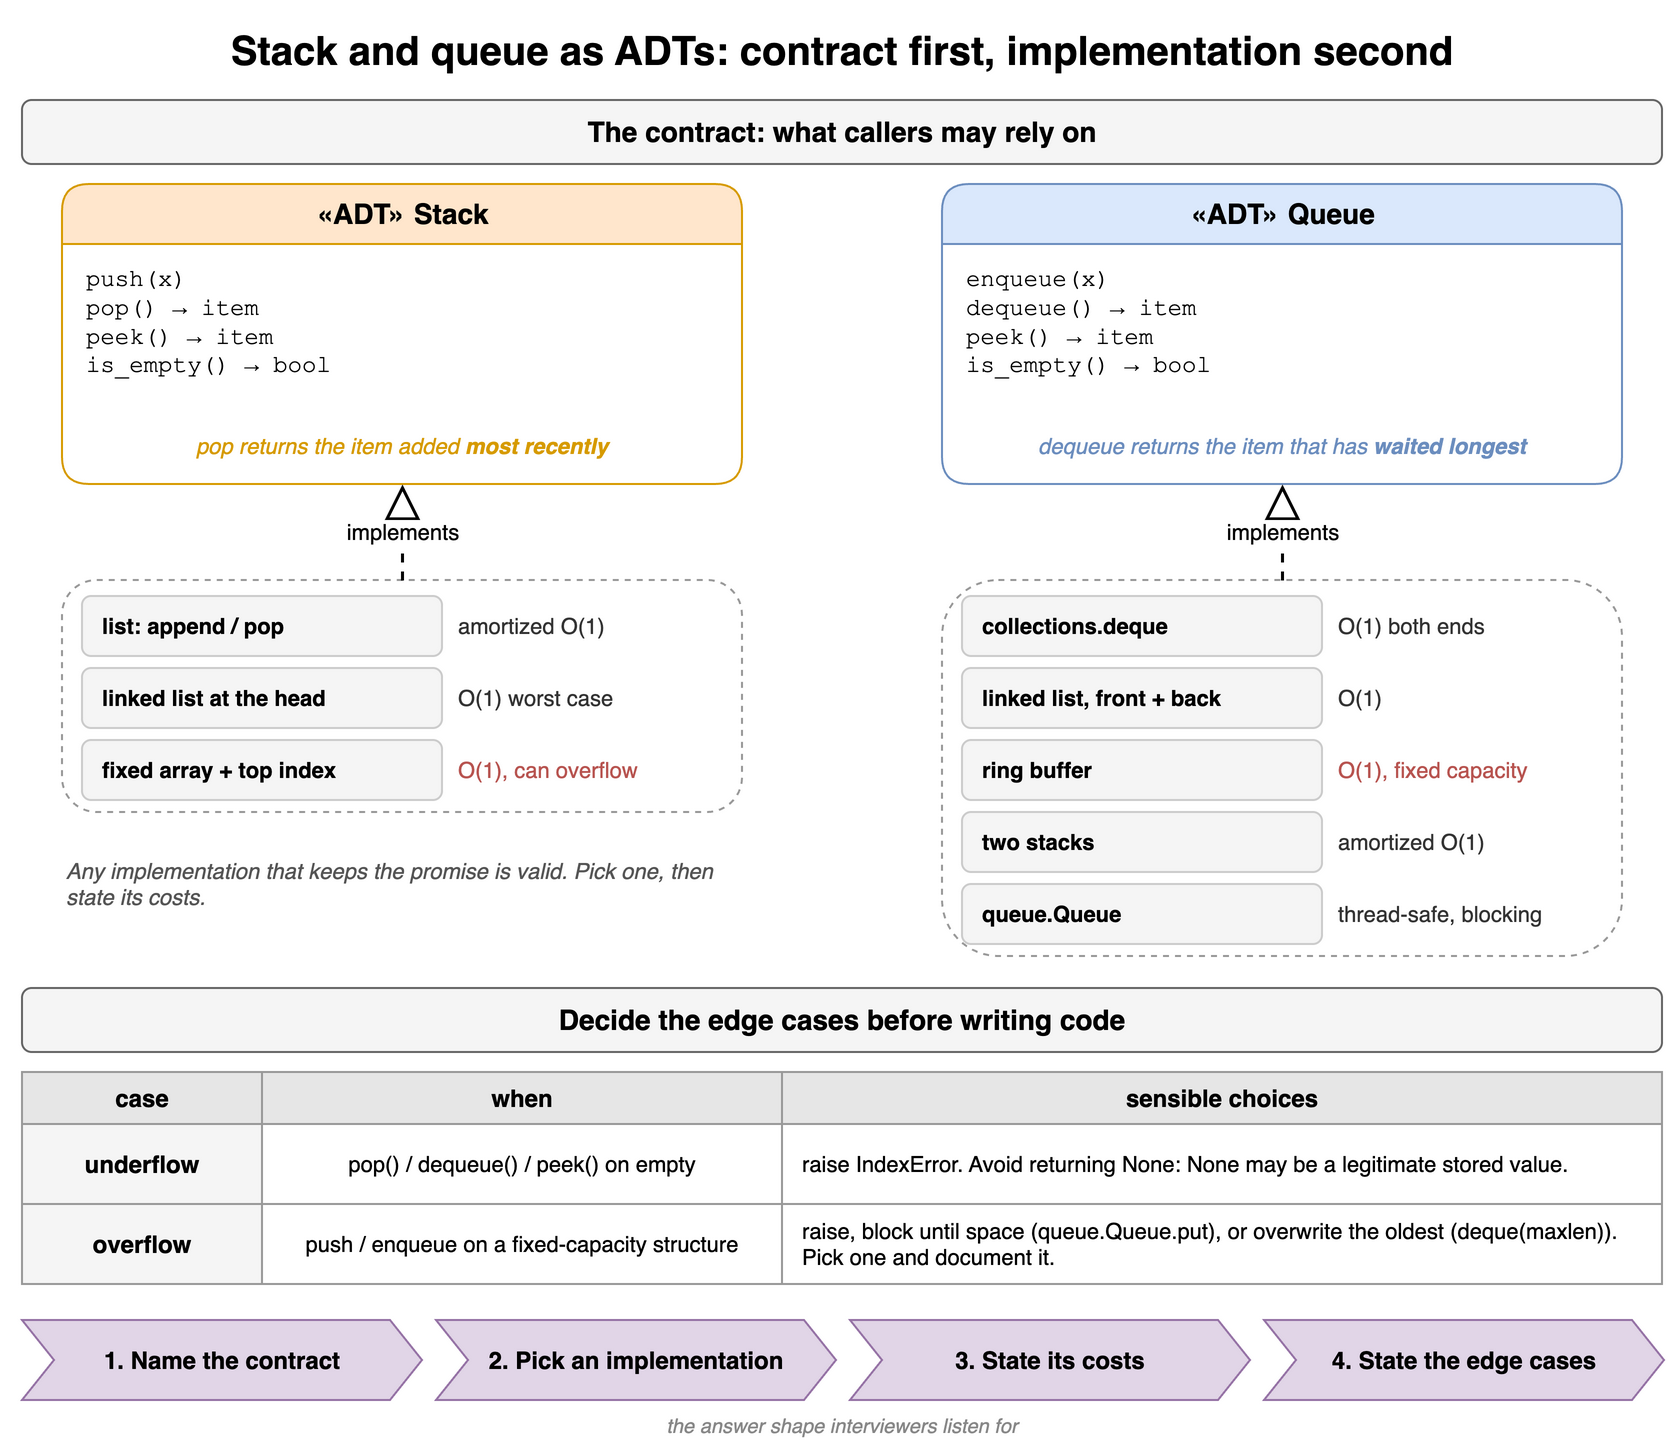

The diagram above was exported from draw.io. Its source (the exported page's mxGraphModel, read from the mxfile embedded in the PNG):
<mxGraphModel dx="900" dy="740" grid="1" gridSize="10" guides="1" tooltips="1" connect="1" arrows="1" fold="1" page="1" pageScale="1" pageWidth="900" pageHeight="740" math="0" shadow="0">
  <root>
    <mxCell id="0" />
    <mxCell id="1" parent="0" />
    <mxCell id="p11c1" value="Stack and queue as ADTs: contract first, implementation second" style="text;html=1;align=center;verticalAlign=middle;whiteSpace=wrap;fontSize=20;fontStyle=1;" vertex="1" parent="1">
      <mxGeometry x="40" y="10" width="820" height="30" as="geometry" />
    </mxCell>
    <mxCell id="p11c2" value="The contract: what callers may rely on" style="rounded=1;whiteSpace=wrap;html=1;fillColor=#f5f5f5;strokeColor=#666666;fontStyle=1;fontSize=14;" vertex="1" parent="1">
      <mxGeometry x="40" y="50" width="820" height="32" as="geometry" />
    </mxCell>
    <mxCell id="p11c3" value="«ADT» Stack" style="swimlane;fontStyle=1;childLayout=stackLayout;horizontal=1;startSize=30;html=1;fontSize=14;rounded=1;fillColor=#ffe6cc;strokeColor=#d79b00;swimlaneFillColor=#ffffff;" vertex="1" parent="1">
      <mxGeometry x="60" y="92" width="340" height="150" as="geometry" />
    </mxCell>
    <mxCell id="p11c4" value="push(x)&lt;br&gt;pop() → item&lt;br&gt;peek() → item&lt;br&gt;is_empty() → bool" style="text;html=1;align=left;verticalAlign=top;spacingLeft=10;spacingTop=4;fontFamily=Courier New;fontSize=12;whiteSpace=wrap;" vertex="1" parent="1">
      <mxGeometry x="60" y="122" width="340" height="82" as="geometry" />
    </mxCell>
    <mxCell id="p11c5" value="pop returns the item added &lt;b&gt;most recently&lt;/b&gt;" style="text;html=1;align=center;verticalAlign=middle;whiteSpace=wrap;fontSize=11;fontStyle=2;fontColor=#d79b00;" vertex="1" parent="1">
      <mxGeometry x="60" y="204" width="340" height="38" as="geometry" />
    </mxCell>
    <mxCell id="p11c6" value="«ADT» Queue" style="swimlane;fontStyle=1;childLayout=stackLayout;horizontal=1;startSize=30;html=1;fontSize=14;rounded=1;fillColor=#dae8fc;strokeColor=#6c8ebf;swimlaneFillColor=#ffffff;" vertex="1" parent="1">
      <mxGeometry x="500" y="92" width="340" height="150" as="geometry" />
    </mxCell>
    <mxCell id="p11c7" value="enqueue(x)&lt;br&gt;dequeue() → item&lt;br&gt;peek() → item&lt;br&gt;is_empty() → bool" style="text;html=1;align=left;verticalAlign=top;spacingLeft=10;spacingTop=4;fontFamily=Courier New;fontSize=12;whiteSpace=wrap;" vertex="1" parent="1">
      <mxGeometry x="500" y="122" width="340" height="82" as="geometry" />
    </mxCell>
    <mxCell id="p11c8" value="dequeue returns the item that has &lt;b&gt;waited longest&lt;/b&gt;" style="text;html=1;align=center;verticalAlign=middle;whiteSpace=wrap;fontSize=11;fontStyle=2;fontColor=#6c8ebf;" vertex="1" parent="1">
      <mxGeometry x="500" y="204" width="340" height="38" as="geometry" />
    </mxCell>
    <mxCell id="p11c9" value="" style="rounded=1;whiteSpace=wrap;html=1;fillColor=none;strokeColor=#999999;dashed=1;" vertex="1" parent="1">
      <mxGeometry x="60" y="290" width="340" height="116" as="geometry" />
    </mxCell>
    <mxCell id="p11c10" value="&lt;b&gt;list: append / pop&lt;/b&gt;" style="rounded=1;whiteSpace=wrap;html=1;fontSize=11;align=left;spacingLeft=8;fillColor=#f5f5f5;strokeColor=#cccccc;" vertex="1" parent="1">
      <mxGeometry x="70" y="298" width="180" height="30" as="geometry" />
    </mxCell>
    <mxCell id="p11c11" value="amortized O(1)" style="text;html=1;align=center;verticalAlign=middle;whiteSpace=wrap;fontSize=11;align=left;fontColor=#333333;" vertex="1" parent="1">
      <mxGeometry x="256" y="298" width="136" height="30" as="geometry" />
    </mxCell>
    <mxCell id="p11c12" value="&lt;b&gt;linked list at the head&lt;/b&gt;" style="rounded=1;whiteSpace=wrap;html=1;fontSize=11;align=left;spacingLeft=8;fillColor=#f5f5f5;strokeColor=#cccccc;" vertex="1" parent="1">
      <mxGeometry x="70" y="334" width="180" height="30" as="geometry" />
    </mxCell>
    <mxCell id="p11c13" value="O(1) worst case" style="text;html=1;align=center;verticalAlign=middle;whiteSpace=wrap;fontSize=11;align=left;fontColor=#333333;" vertex="1" parent="1">
      <mxGeometry x="256" y="334" width="136" height="30" as="geometry" />
    </mxCell>
    <mxCell id="p11c14" value="&lt;b&gt;fixed array + top index&lt;/b&gt;" style="rounded=1;whiteSpace=wrap;html=1;fontSize=11;align=left;spacingLeft=8;fillColor=#f5f5f5;strokeColor=#cccccc;" vertex="1" parent="1">
      <mxGeometry x="70" y="370" width="180" height="30" as="geometry" />
    </mxCell>
    <mxCell id="p11c15" value="O(1), can overflow" style="text;html=1;align=center;verticalAlign=middle;whiteSpace=wrap;fontSize=11;align=left;fontColor=#b85450;" vertex="1" parent="1">
      <mxGeometry x="256" y="370" width="136" height="30" as="geometry" />
    </mxCell>
    <mxCell id="p11c16" value="" style="rounded=1;whiteSpace=wrap;html=1;fillColor=none;strokeColor=#999999;dashed=1;" vertex="1" parent="1">
      <mxGeometry x="500" y="290" width="340" height="188" as="geometry" />
    </mxCell>
    <mxCell id="p11c17" value="&lt;b&gt;collections.deque&lt;/b&gt;" style="rounded=1;whiteSpace=wrap;html=1;fontSize=11;align=left;spacingLeft=8;fillColor=#f5f5f5;strokeColor=#cccccc;" vertex="1" parent="1">
      <mxGeometry x="510" y="298" width="180" height="30" as="geometry" />
    </mxCell>
    <mxCell id="p11c18" value="O(1) both ends" style="text;html=1;align=center;verticalAlign=middle;whiteSpace=wrap;fontSize=11;align=left;fontColor=#333333;" vertex="1" parent="1">
      <mxGeometry x="696" y="298" width="136" height="30" as="geometry" />
    </mxCell>
    <mxCell id="p11c19" value="&lt;b&gt;linked list, front + back&lt;/b&gt;" style="rounded=1;whiteSpace=wrap;html=1;fontSize=11;align=left;spacingLeft=8;fillColor=#f5f5f5;strokeColor=#cccccc;" vertex="1" parent="1">
      <mxGeometry x="510" y="334" width="180" height="30" as="geometry" />
    </mxCell>
    <mxCell id="p11c20" value="O(1)" style="text;html=1;align=center;verticalAlign=middle;whiteSpace=wrap;fontSize=11;align=left;fontColor=#333333;" vertex="1" parent="1">
      <mxGeometry x="696" y="334" width="136" height="30" as="geometry" />
    </mxCell>
    <mxCell id="p11c21" value="&lt;b&gt;ring buffer&lt;/b&gt;" style="rounded=1;whiteSpace=wrap;html=1;fontSize=11;align=left;spacingLeft=8;fillColor=#f5f5f5;strokeColor=#cccccc;" vertex="1" parent="1">
      <mxGeometry x="510" y="370" width="180" height="30" as="geometry" />
    </mxCell>
    <mxCell id="p11c22" value="O(1), fixed capacity" style="text;html=1;align=center;verticalAlign=middle;whiteSpace=wrap;fontSize=11;align=left;fontColor=#b85450;" vertex="1" parent="1">
      <mxGeometry x="696" y="370" width="136" height="30" as="geometry" />
    </mxCell>
    <mxCell id="p11c23" value="&lt;b&gt;two stacks&lt;/b&gt;" style="rounded=1;whiteSpace=wrap;html=1;fontSize=11;align=left;spacingLeft=8;fillColor=#f5f5f5;strokeColor=#cccccc;" vertex="1" parent="1">
      <mxGeometry x="510" y="406" width="180" height="30" as="geometry" />
    </mxCell>
    <mxCell id="p11c24" value="amortized O(1)" style="text;html=1;align=center;verticalAlign=middle;whiteSpace=wrap;fontSize=11;align=left;fontColor=#333333;" vertex="1" parent="1">
      <mxGeometry x="696" y="406" width="136" height="30" as="geometry" />
    </mxCell>
    <mxCell id="p11c25" value="&lt;b&gt;queue.Queue&lt;/b&gt;" style="rounded=1;whiteSpace=wrap;html=1;fontSize=11;align=left;spacingLeft=8;fillColor=#f5f5f5;strokeColor=#cccccc;" vertex="1" parent="1">
      <mxGeometry x="510" y="442" width="180" height="30" as="geometry" />
    </mxCell>
    <mxCell id="p11c26" value="thread-safe, blocking" style="text;html=1;align=center;verticalAlign=middle;whiteSpace=wrap;fontSize=11;align=left;fontColor=#333333;" vertex="1" parent="1">
      <mxGeometry x="696" y="442" width="136" height="30" as="geometry" />
    </mxCell>
    <mxCell id="p11c27" value="implements" style="endArrow=block;endFill=0;endSize=14;html=1;dashed=1;strokeWidth=1.5;fontSize=11;labelBackgroundColor=#ffffff;" edge="1" parent="1" source="p11c9" target="p11c3">
      <mxGeometry relative="1" as="geometry" />
    </mxCell>
    <mxCell id="p11c28" value="implements" style="endArrow=block;endFill=0;endSize=14;html=1;dashed=1;strokeWidth=1.5;fontSize=11;labelBackgroundColor=#ffffff;" edge="1" parent="1" source="p11c16" target="p11c6">
      <mxGeometry relative="1" as="geometry" />
    </mxCell>
    <mxCell id="p11c29" value="Any implementation that keeps the promise is valid. Pick one, then state its costs." style="text;html=1;align=center;verticalAlign=middle;whiteSpace=wrap;fontSize=11;fontStyle=2;fontColor=#555555;align=left;" vertex="1" parent="1">
      <mxGeometry x="60" y="412" width="340" height="60" as="geometry" />
    </mxCell>
    <mxCell id="p11c30" value="Decide the edge cases before writing code" style="rounded=1;whiteSpace=wrap;html=1;fillColor=#f5f5f5;strokeColor=#666666;fontStyle=1;fontSize=14;" vertex="1" parent="1">
      <mxGeometry x="40" y="494" width="820" height="32" as="geometry" />
    </mxCell>
    <mxCell id="p11c31" value="case" style="whiteSpace=wrap;html=1;strokeColor=#999999;fillColor=#e6e6e6;fontStyle=1;" vertex="1" parent="1">
      <mxGeometry x="40" y="536" width="120" height="26" as="geometry" />
    </mxCell>
    <mxCell id="p11c32" value="when" style="whiteSpace=wrap;html=1;strokeColor=#999999;fillColor=#e6e6e6;fontStyle=1;" vertex="1" parent="1">
      <mxGeometry x="160" y="536" width="260" height="26" as="geometry" />
    </mxCell>
    <mxCell id="p11c33" value="sensible choices" style="whiteSpace=wrap;html=1;strokeColor=#999999;fillColor=#e6e6e6;fontStyle=1;" vertex="1" parent="1">
      <mxGeometry x="420" y="536" width="440" height="26" as="geometry" />
    </mxCell>
    <mxCell id="p11c34" value="underflow" style="whiteSpace=wrap;html=1;strokeColor=#999999;fillColor=#f5f5f5;fontStyle=1;" vertex="1" parent="1">
      <mxGeometry x="40" y="562" width="120" height="40" as="geometry" />
    </mxCell>
    <mxCell id="p11c35" value="pop() / dequeue() / peek() on empty" style="whiteSpace=wrap;html=1;strokeColor=#999999;fillColor=#ffffff;fontSize=11;" vertex="1" parent="1">
      <mxGeometry x="160" y="562" width="260" height="40" as="geometry" />
    </mxCell>
    <mxCell id="p11c36" value="raise IndexError. Avoid returning None: None may be a legitimate stored value." style="whiteSpace=wrap;html=1;strokeColor=#999999;fillColor=#ffffff;fontSize=11;align=left;spacingLeft=8;" vertex="1" parent="1">
      <mxGeometry x="420" y="562" width="440" height="40" as="geometry" />
    </mxCell>
    <mxCell id="p11c37" value="overflow" style="whiteSpace=wrap;html=1;strokeColor=#999999;fillColor=#f5f5f5;fontStyle=1;" vertex="1" parent="1">
      <mxGeometry x="40" y="602" width="120" height="40" as="geometry" />
    </mxCell>
    <mxCell id="p11c38" value="push / enqueue on a fixed-capacity structure" style="whiteSpace=wrap;html=1;strokeColor=#999999;fillColor=#ffffff;fontSize=11;" vertex="1" parent="1">
      <mxGeometry x="160" y="602" width="260" height="40" as="geometry" />
    </mxCell>
    <mxCell id="p11c39" value="raise, block until space (queue.Queue.put), or overwrite the oldest (deque(maxlen)). Pick one and document it." style="whiteSpace=wrap;html=1;strokeColor=#999999;fillColor=#ffffff;fontSize=11;align=left;spacingLeft=8;" vertex="1" parent="1">
      <mxGeometry x="420" y="602" width="440" height="40" as="geometry" />
    </mxCell>
    <mxCell id="p11c40" value="1. Name the contract" style="shape=step;perimeter=stepPerimeter;whiteSpace=wrap;html=1;fixedSize=1;size=16;fontStyle=1;fontSize=12;fillColor=#e1d5e7;strokeColor=#9673a6;" vertex="1" parent="1">
      <mxGeometry x="40" y="660" width="200" height="40" as="geometry" />
    </mxCell>
    <mxCell id="p11c41" value="2. Pick an implementation" style="shape=step;perimeter=stepPerimeter;whiteSpace=wrap;html=1;fixedSize=1;size=16;fontStyle=1;fontSize=12;fillColor=#e1d5e7;strokeColor=#9673a6;" vertex="1" parent="1">
      <mxGeometry x="247" y="660" width="200" height="40" as="geometry" />
    </mxCell>
    <mxCell id="p11c42" value="3. State its costs" style="shape=step;perimeter=stepPerimeter;whiteSpace=wrap;html=1;fixedSize=1;size=16;fontStyle=1;fontSize=12;fillColor=#e1d5e7;strokeColor=#9673a6;" vertex="1" parent="1">
      <mxGeometry x="454" y="660" width="200" height="40" as="geometry" />
    </mxCell>
    <mxCell id="p11c43" value="4. State the edge cases" style="shape=step;perimeter=stepPerimeter;whiteSpace=wrap;html=1;fixedSize=1;size=16;fontStyle=1;fontSize=12;fillColor=#e1d5e7;strokeColor=#9673a6;" vertex="1" parent="1">
      <mxGeometry x="661" y="660" width="200" height="40" as="geometry" />
    </mxCell>
    <mxCell id="p11c44" value="the answer shape interviewers listen for" style="text;html=1;align=center;verticalAlign=middle;whiteSpace=wrap;fontSize=10;fontStyle=2;fontColor=#888888;" vertex="1" parent="1">
      <mxGeometry x="40" y="704" width="820" height="18" as="geometry" />
    </mxCell>
  </root>
</mxGraphModel>